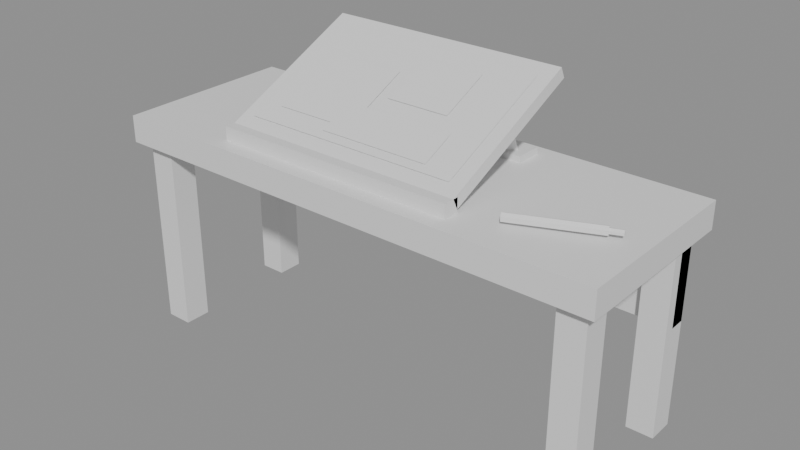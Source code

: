 # Source: illust_desk_tablet.blend  (saved by Blender 5.2.44; exported with 4.5.12 LTS)
import bpy
from mathutils import Matrix  # noqa: F401  (used for matrix-valued properties, if any)

bpy.ops.wm.read_factory_settings(use_empty=True)
scene = bpy.context.scene
scene.name = 'Scene'

# ---- collections
col_illust_desk_tablet_gridguides = bpy.data.collections.new('illust_desk_tablet_GridGuides'); scene.collection.children.link(col_illust_desk_tablet_gridguides)

# ---- materials (node trees are filled in below, after node groups)
mat_halka_vertexcolor = bpy.data.materials.new('HALKA_VertexColor')

# ---- material node trees
mat_halka_vertexcolor.use_nodes = True; mat_halka_vertexcolor.node_tree.nodes.clear()
_N = mat_halka_vertexcolor.node_tree.nodes; _L = mat_halka_vertexcolor.node_tree.links
n0 = _N.new('ShaderNodeBsdfPrincipled'); n0.name = 'Principled BSDF'; n0.location = (-200, 100)
n0.inputs[10].default_value = 0.005
n1 = _N.new('ShaderNodeOutputMaterial'); n1.name = 'Material Output'; n1.location = (200, 100)
_L.new(n0.outputs[0], n1.inputs[0])
n1.is_active_output = True

# ---- meshes
me_illust_desk_tablet_mesh = bpy.data.meshes.new('illust_desk_tablet_Mesh')
me_illust_desk_tablet_mesh.from_pydata([(-0.22, -0.17, 0.36), (-0.22, -0.17, 0.41), (-0.22, 0.17, 0.36), (-0.22, 0.17, 0.41), (0.72, -0.17, 0.36), (0.72, -0.17, 0.41), (0.72, 0.17, 0.36), (0.72, 0.17, 0.41), (-0.2, -0.15, 0.0), (-0.2, -0.15, 0.36), (-0.2, -0.1, 0.0), (-0.2, -0.1, 0.36), (-0.15, -0.15, 0.0), (-0.15, -0.15, 0.36), (-0.15, -0.1, 0.0), (-0.15, -0.1, 0.36), (-0.2, 0.1, 0.0), (-0.2, 0.1, 0.36), (-0.2, 0.15, 0.0), (-0.2, 0.15, 0.36), (-0.15, 0.1, 0.0), (-0.15, 0.1, 0.36), (-0.15, 0.15, 0.0), (-0.15, 0.15, 0.36), (0.65, -0.15, 0.0), (0.65, -0.15, 0.36), (0.65, -0.1, 0.0), (0.65, -0.1, 0.36), (0.7, -0.15, 0.0), (0.7, -0.15, 0.36), (0.7, -0.1, 0.0), (0.7, -0.1, 0.36), (0.65, 0.1, 0.0), (0.65, 0.1, 0.36), (0.65, 0.15, 0.0), (0.65, 0.15, 0.36), (0.7, 0.1, 0.0), (0.7, 0.1, 0.36), (0.7, 0.15, 0.0), (0.7, 0.15, 0.36), (-0.2, 0.12, 0.2), (-0.2, 0.12, 0.36), (-0.2, 0.15, 0.2), (-0.2, 0.15, 0.36), (0.7, 0.12, 0.2), (0.7, 0.12, 0.36), (0.7, 0.15, 0.2), (0.7, 0.15, 0.36), (-0.01, -0.12, 0.435), (0.45, -0.12, 0.435), (0.45, 0.1519, 0.5618), (-0.01, 0.1519, 0.5618), (-0.01, -0.1107, 0.4151), (0.45, -0.1107, 0.4151), (0.45, 0.1612, 0.5418), (-0.01, 0.1612, 0.5418), (0.015, -0.09819, 0.4474), (0.425, -0.09819, 0.4474), (0.425, 0.1284, 0.553), (0.015, 0.1284, 0.553), (0.05, -0.06731, 0.464), (0.2, -0.06731, 0.464), (0.2, 0.05957, 0.5231), (0.05, 0.05957, 0.5231), (0.22, 0.005193, 0.4978), (0.34, 0.005193, 0.4978), (0.34, 0.09582, 0.5401), (0.22, 0.09582, 0.5401), (0.16, -0.08544, 0.4555), (0.37, -0.08544, 0.4555), (0.37, -0.022, 0.4851), (0.16, -0.022, 0.4851), (0.02, 0.09462, 0.422), (0.02, 0.09462, 0.41), (0.05, 0.1307, 0.4147), (0.05, 0.09066, 0.5085), (0.062, 0.1196, 0.41), (0.062, 0.07962, 0.5038), (0.05, 0.1086, 0.4053), (0.05, 0.06858, 0.4991), (0.038, 0.1196, 0.41), (0.038, 0.07962, 0.5038), (0.02, 0.1446, 0.41), (0.02, 0.1446, 0.422), (0.08, 0.09462, 0.41), (0.08, 0.09462, 0.422), (0.08, 0.1446, 0.41), (0.08, 0.1446, 0.422), (0.36, 0.09462, 0.422), (0.36, 0.09462, 0.41), (0.39, 0.1307, 0.4147), (0.39, 0.09066, 0.5085), (0.402, 0.1196, 0.41), (0.402, 0.07962, 0.5038), (0.39, 0.1086, 0.4053), (0.39, 0.06858, 0.4991), (0.378, 0.1196, 0.41), (0.378, 0.07962, 0.5038), (0.36, 0.1446, 0.41), (0.36, 0.1446, 0.422), (0.42, 0.09462, 0.41), (0.42, 0.09462, 0.422), (0.42, 0.1446, 0.41), (0.42, 0.1446, 0.422), (-0.01, -0.14, 0.41), (-0.01, -0.14, 0.435), (-0.01, -0.11, 0.41), (-0.01, -0.11, 0.435), (0.45, -0.14, 0.41), (0.45, -0.14, 0.435), (0.45, -0.11, 0.41), (0.45, -0.11, 0.435), (0.5171, -0.09324, 0.4188), (0.6571, -0.03324, 0.4188), (0.5196, -0.09913, 0.4141), (0.6596, -0.03913, 0.4141), (0.5225, -0.1059, 0.4172), (0.6625, -0.04589, 0.4172), (0.5229, -0.1068, 0.4252), (0.6629, -0.04676, 0.4252), (0.5204, -0.1009, 0.4299), (0.6604, -0.04087, 0.4299), (0.5175, -0.09411, 0.4268), (0.6575, -0.03411, 0.4268), (0.6583, -0.03569, 0.4201), (0.6783, -0.02769, 0.4201), (0.6597, -0.03934, 0.4171), (0.6797, -0.03134, 0.4171), (0.6615, -0.04365, 0.4189), (0.6815, -0.03565, 0.4189), (0.6617, -0.04431, 0.4239), (0.6817, -0.03631, 0.4239), (0.6603, -0.04066, 0.4269), (0.6803, -0.03266, 0.4269), (0.6585, -0.03635, 0.4251), (0.6785, -0.02835, 0.4251)], [], [(0, 1, 3, 2), (2, 3, 7, 6), (6, 7, 5, 4), (4, 5, 1, 0), (2, 6, 4, 0), (7, 3, 1, 5), (8, 9, 11, 10), (10, 11, 15, 14), (14, 15, 13, 12), (12, 13, 9, 8), (10, 14, 12, 8), (15, 11, 9, 13), (16, 17, 19, 18), (18, 19, 23, 22), (22, 23, 21, 20), (20, 21, 17, 16), (18, 22, 20, 16), (23, 19, 17, 21), (24, 25, 27, 26), (26, 27, 31, 30), (30, 31, 29, 28), (28, 29, 25, 24), (26, 30, 28, 24), (31, 27, 25, 29), (32, 33, 35, 34), (34, 35, 39, 38), (38, 39, 37, 36), (36, 37, 33, 32), (34, 38, 36, 32), (39, 35, 33, 37), (40, 41, 43, 42), (42, 43, 47, 46), (46, 47, 45, 44), (44, 45, 41, 40), (42, 46, 44, 40), (47, 43, 41, 45), (48, 49, 50, 51), (52, 55, 54, 53), (48, 52, 53, 49), (49, 53, 54, 50), (50, 54, 55, 51), (51, 55, 52, 48), (56, 57, 58, 59), (60, 61, 62, 63), (64, 65, 66, 67), (68, 69, 70, 71), (87, 83, 72, 85), (86, 87, 85, 84), (74, 75, 77, 76), (103, 99, 88, 101), (82, 83, 87, 86), (76, 77, 79, 78), (77, 75, 81, 79), (73, 72, 83, 82), (78, 79, 81, 80), (82, 86, 84, 73), (84, 85, 72, 73), (80, 81, 75, 74), (74, 76, 78, 80), (102, 103, 101, 100), (90, 91, 93, 92), (104, 105, 107, 106), (98, 99, 103, 102), (92, 93, 95, 94), (93, 91, 97, 95), (89, 88, 99, 98), (94, 95, 97, 96), (98, 102, 100, 89), (100, 101, 88, 89), (96, 97, 91, 90), (90, 92, 94, 96), (106, 107, 111, 110), (110, 111, 109, 108), (108, 109, 105, 104), (106, 110, 108, 104), (111, 107, 105, 109), (112, 113, 115, 114), (114, 115, 117, 116), (124, 125, 127, 126), (116, 117, 119, 118), (118, 119, 121, 120), (115, 113, 123, 121, 119, 117), (120, 121, 123, 122), (128, 129, 131, 130), (126, 127, 129, 128), (122, 123, 113, 112), (112, 114, 116, 118, 120, 122), (130, 131, 133, 132), (129, 127, 125, 135, 133, 131), (132, 133, 135, 134), (134, 135, 125, 124), (130, 132, 134, 124, 126, 128)])
_ca = me_illust_desk_tablet_mesh.color_attributes.new('Col', 'FLOAT_COLOR', 'CORNER')
_ca.data.foreach_set('color', [0.07421, 0.03689, 0.02416, 1.0, 0.07421, 0.03689, 0.02416, 1.0, 0.07421, 0.03689, 0.02416, 1.0, 0.07421, 0.03689, 0.02416, 1.0, 0.07421, 0.03689, 0.02416, 1.0, 0.07421, 0.03689, 0.02416, 1.0, 0.07421, 0.03689, 0.02416, 1.0, 0.07421, 0.03689, 0.02416, 1.0, 0.07421, 0.03689, 0.02416, 1.0, 0.07421, 0.03689, 0.02416, 1.0, 0.07421, 0.03689, 0.02416, 1.0, 0.07421, 0.03689, 0.02416, 1.0, 0.07421, 0.03689, 0.02416, 1.0, 0.07421, 0.03689, 0.02416, 1.0, 0.07421, 0.03689, 0.02416, 1.0, 0.07421, 0.03689, 0.02416, 1.0, 0.07421, 0.03689, 0.02416, 1.0, 0.07421, 0.03689, 0.02416, 1.0, 0.07421, 0.03689, 0.02416, 1.0, 0.07421, 0.03689, 0.02416, 1.0, 0.09306, 0.04374, 0.02624, 1.0, 0.09306, 0.04374, 0.02624, 1.0, 0.09306, 0.04374, 0.02624, 1.0, 0.09306, 0.04374, 0.02624, 1.0, 0.03071, 0.01681, 0.01298, 1.0, 0.03071, 0.01681, 0.01298, 1.0, 0.03071, 0.01681, 0.01298, 1.0, 0.03071, 0.01681, 0.01298, 1.0, 0.03071, 0.01681, 0.01298, 1.0, 0.03071, 0.01681, 0.01298, 1.0, 0.03071, 0.01681, 0.01298, 1.0, 0.03071, 0.01681, 0.01298, 1.0, 0.03071, 0.01681, 0.01298, 1.0, 0.03071, 0.01681, 0.01298, 1.0, 0.03071, 0.01681, 0.01298, 1.0, 0.03071, 0.01681, 0.01298, 1.0, 0.03071, 0.01681, 0.01298, 1.0, 0.03071, 0.01681, 0.01298, 1.0, 0.03071, 0.01681, 0.01298, 1.0, 0.03071, 0.01681, 0.01298, 1.0, 0.03071, 0.01681, 0.01298, 1.0, 0.03071, 0.01681, 0.01298, 1.0, 0.03071, 0.01681, 0.01298, 1.0, 0.03071, 0.01681, 0.01298, 1.0, 0.03071, 0.01681, 0.01298, 1.0, 0.03071, 0.01681, 0.01298, 1.0, 0.03071, 0.01681, 0.01298, 1.0, 0.03071, 0.01681, 0.01298, 1.0, 0.03071, 0.01681, 0.01298, 1.0, 0.03071, 0.01681, 0.01298, 1.0, 0.03071, 0.01681, 0.01298, 1.0, 0.03071, 0.01681, 0.01298, 1.0, 0.03071, 0.01681, 0.01298, 1.0, 0.03071, 0.01681, 0.01298, 1.0, 0.03071, 0.01681, 0.01298, 1.0, 0.03071, 0.01681, 0.01298, 1.0, 0.03071, 0.01681, 0.01298, 1.0, 0.03071, 0.01681, 0.01298, 1.0, 0.03071, 0.01681, 0.01298, 1.0, 0.03071, 0.01681, 0.01298, 1.0, 0.03071, 0.01681, 0.01298, 1.0, 0.03071, 0.01681, 0.01298, 1.0, 0.03071, 0.01681, 0.01298, 1.0, 0.03071, 0.01681, 0.01298, 1.0, 0.03071, 0.01681, 0.01298, 1.0, 0.03071, 0.01681, 0.01298, 1.0, 0.03071, 0.01681, 0.01298, 1.0, 0.03071, 0.01681, 0.01298, 1.0, 0.03071, 0.01681, 0.01298, 1.0, 0.03071, 0.01681, 0.01298, 1.0, 0.03071, 0.01681, 0.01298, 1.0, 0.03071, 0.01681, 0.01298, 1.0, 0.03071, 0.01681, 0.01298, 1.0, 0.03071, 0.01681, 0.01298, 1.0, 0.03071, 0.01681, 0.01298, 1.0, 0.03071, 0.01681, 0.01298, 1.0, 0.03071, 0.01681, 0.01298, 1.0, 0.03071, 0.01681, 0.01298, 1.0, 0.03071, 0.01681, 0.01298, 1.0, 0.03071, 0.01681, 0.01298, 1.0, 0.03071, 0.01681, 0.01298, 1.0, 0.03071, 0.01681, 0.01298, 1.0, 0.03071, 0.01681, 0.01298, 1.0, 0.03071, 0.01681, 0.01298, 1.0, 0.03071, 0.01681, 0.01298, 1.0, 0.03071, 0.01681, 0.01298, 1.0, 0.03071, 0.01681, 0.01298, 1.0, 0.03071, 0.01681, 0.01298, 1.0, 0.03071, 0.01681, 0.01298, 1.0, 0.03071, 0.01681, 0.01298, 1.0, 0.03071, 0.01681, 0.01298, 1.0, 0.03071, 0.01681, 0.01298, 1.0, 0.03071, 0.01681, 0.01298, 1.0, 0.03071, 0.01681, 0.01298, 1.0, 0.03071, 0.01681, 0.01298, 1.0, 0.03071, 0.01681, 0.01298, 1.0, 0.03071, 0.01681, 0.01298, 1.0, 0.03071, 0.01681, 0.01298, 1.0, 0.03071, 0.01681, 0.01298, 1.0, 0.03071, 0.01681, 0.01298, 1.0, 0.03071, 0.01681, 0.01298, 1.0, 0.03071, 0.01681, 0.01298, 1.0, 0.03071, 0.01681, 0.01298, 1.0, 0.03071, 0.01681, 0.01298, 1.0, 0.03071, 0.01681, 0.01298, 1.0, 0.03071, 0.01681, 0.01298, 1.0, 0.03071, 0.01681, 0.01298, 1.0, 0.03071, 0.01681, 0.01298, 1.0, 0.03071, 0.01681, 0.01298, 1.0, 0.03071, 0.01681, 0.01298, 1.0, 0.03071, 0.01681, 0.01298, 1.0, 0.03071, 0.01681, 0.01298, 1.0, 0.03071, 0.01681, 0.01298, 1.0, 0.03071, 0.01681, 0.01298, 1.0, 0.03071, 0.01681, 0.01298, 1.0, 0.03071, 0.01681, 0.01298, 1.0, 0.03071, 0.01681, 0.01298, 1.0, 0.03071, 0.01681, 0.01298, 1.0, 0.03071, 0.01681, 0.01298, 1.0, 0.03071, 0.01681, 0.01298, 1.0, 0.07421, 0.03689, 0.02416, 1.0, 0.07421, 0.03689, 0.02416, 1.0, 0.07421, 0.03689, 0.02416, 1.0, 0.07421, 0.03689, 0.02416, 1.0, 0.07421, 0.03689, 0.02416, 1.0, 0.07421, 0.03689, 0.02416, 1.0, 0.07421, 0.03689, 0.02416, 1.0, 0.07421, 0.03689, 0.02416, 1.0, 0.07421, 0.03689, 0.02416, 1.0, 0.07421, 0.03689, 0.02416, 1.0, 0.07421, 0.03689, 0.02416, 1.0, 0.07421, 0.03689, 0.02416, 1.0, 0.07421, 0.03689, 0.02416, 1.0, 0.07421, 0.03689, 0.02416, 1.0, 0.07421, 0.03689, 0.02416, 1.0, 0.07421, 0.03689, 0.02416, 1.0, 0.07421, 0.03689, 0.02416, 1.0, 0.07421, 0.03689, 0.02416, 1.0, 0.07421, 0.03689, 0.02416, 1.0, 0.07421, 0.03689, 0.02416, 1.0, 0.07421, 0.03689, 0.02416, 1.0, 0.07421, 0.03689, 0.02416, 1.0, 0.07421, 0.03689, 0.02416, 1.0, 0.07421, 0.03689, 0.02416, 1.0, 0.01033, 0.009721, 0.01229, 1.0, 0.01033, 0.009721, 0.01229, 1.0, 0.01033, 0.009721, 0.01229, 1.0, 0.01033, 0.009721, 0.01229, 1.0, 0.02519, 0.02416, 0.03071, 1.0, 0.02519, 0.02416, 0.03071, 1.0, 0.02519, 0.02416, 0.03071, 1.0, 0.02519, 0.02416, 0.03071, 1.0, 0.02519, 0.02416, 0.03071, 1.0, 0.02519, 0.02416, 0.03071, 1.0, 0.02519, 0.02416, 0.03071, 1.0, 0.02519, 0.02416, 0.03071, 1.0, 0.02519, 0.02416, 0.03071, 1.0, 0.02519, 0.02416, 0.03071, 1.0, 0.02519, 0.02416, 0.03071, 1.0, 0.02519, 0.02416, 0.03071, 1.0, 0.02519, 0.02416, 0.03071, 1.0, 0.02519, 0.02416, 0.03071, 1.0, 0.02519, 0.02416, 0.03071, 1.0, 0.02519, 0.02416, 0.03071, 1.0, 0.02519, 0.02416, 0.03071, 1.0, 0.02519, 0.02416, 0.03071, 1.0, 0.02519, 0.02416, 0.03071, 1.0, 0.02519, 0.02416, 0.03071, 1.0, 0.9047, 0.8469, 0.7454, 1.0, 0.9047, 0.8469, 0.7454, 1.0, 0.9047, 0.8469, 0.7454, 1.0, 0.9047, 0.8469, 0.7454, 1.0, 0.2195, 0.3916, 0.7084, 1.0, 0.2195, 0.3916, 0.7084, 1.0, 0.2195, 0.3916, 0.7084, 1.0, 0.2195, 0.3916, 0.7084, 1.0, 0.8796, 0.6584, 0.2874, 1.0, 0.8796, 0.6584, 0.2874, 1.0, 0.8796, 0.6584, 0.2874, 1.0, 0.8796, 0.6584, 0.2874, 1.0, 0.9216, 0.4735, 0.3613, 1.0, 0.9216, 0.4735, 0.3613, 1.0, 0.9216, 0.4735, 0.3613, 1.0, 0.9216, 0.4735, 0.3613, 1.0, 0.04231, 0.04092, 0.05127, 1.0, 0.04231, 0.04092, 0.05127, 1.0, 0.04231, 0.04092, 0.05127, 1.0, 0.04231, 0.04092, 0.05127, 1.0, 0.04231, 0.04092, 0.05127, 1.0, 0.04231, 0.04092, 0.05127, 1.0, 0.04231, 0.04092, 0.05127, 1.0, 0.04231, 0.04092, 0.05127, 1.0, 0.04231, 0.04092, 0.05127, 1.0, 0.04231, 0.04092, 0.05127, 1.0, 0.04231, 0.04092, 0.05127, 1.0, 0.04231, 0.04092, 0.05127, 1.0, 0.04231, 0.04092, 0.05127, 1.0, 0.04231, 0.04092, 0.05127, 1.0, 0.04231, 0.04092, 0.05127, 1.0, 0.04231, 0.04092, 0.05127, 1.0, 0.04231, 0.04092, 0.05127, 1.0, 0.04231, 0.04092, 0.05127, 1.0, 0.04231, 0.04092, 0.05127, 1.0, 0.04231, 0.04092, 0.05127, 1.0, 0.04231, 0.04092, 0.05127, 1.0, 0.04231, 0.04092, 0.05127, 1.0, 0.04231, 0.04092, 0.05127, 1.0, 0.04231, 0.04092, 0.05127, 1.0, 0.04231, 0.04092, 0.05127, 1.0, 0.04231, 0.04092, 0.05127, 1.0, 0.04231, 0.04092, 0.05127, 1.0, 0.04231, 0.04092, 0.05127, 1.0, 0.04231, 0.04092, 0.05127, 1.0, 0.04231, 0.04092, 0.05127, 1.0, 0.04231, 0.04092, 0.05127, 1.0, 0.04231, 0.04092, 0.05127, 1.0, 0.04231, 0.04092, 0.05127, 1.0, 0.04231, 0.04092, 0.05127, 1.0, 0.04231, 0.04092, 0.05127, 1.0, 0.04231, 0.04092, 0.05127, 1.0, 0.04231, 0.04092, 0.05127, 1.0, 0.04231, 0.04092, 0.05127, 1.0, 0.04231, 0.04092, 0.05127, 1.0, 0.04231, 0.04092, 0.05127, 1.0, 0.04231, 0.04092, 0.05127, 1.0, 0.04231, 0.04092, 0.05127, 1.0, 0.04231, 0.04092, 0.05127, 1.0, 0.04231, 0.04092, 0.05127, 1.0, 0.04231, 0.04092, 0.05127, 1.0, 0.04231, 0.04092, 0.05127, 1.0, 0.04231, 0.04092, 0.05127, 1.0, 0.04231, 0.04092, 0.05127, 1.0, 0.04231, 0.04092, 0.05127, 1.0, 0.04231, 0.04092, 0.05127, 1.0, 0.04231, 0.04092, 0.05127, 1.0, 0.04231, 0.04092, 0.05127, 1.0, 0.04231, 0.04092, 0.05127, 1.0, 0.04231, 0.04092, 0.05127, 1.0, 0.04231, 0.04092, 0.05127, 1.0, 0.04231, 0.04092, 0.05127, 1.0, 0.04231, 0.04092, 0.05127, 1.0, 0.04231, 0.04092, 0.05127, 1.0, 0.04231, 0.04092, 0.05127, 1.0, 0.04231, 0.04092, 0.05127, 1.0, 0.04231, 0.04092, 0.05127, 1.0, 0.04231, 0.04092, 0.05127, 1.0, 0.04231, 0.04092, 0.05127, 1.0, 0.04231, 0.04092, 0.05127, 1.0, 0.04231, 0.04092, 0.05127, 1.0, 0.04231, 0.04092, 0.05127, 1.0, 0.04231, 0.04092, 0.05127, 1.0, 0.04231, 0.04092, 0.05127, 1.0, 0.04231, 0.04092, 0.05127, 1.0, 0.04231, 0.04092, 0.05127, 1.0, 0.04231, 0.04092, 0.05127, 1.0, 0.04231, 0.04092, 0.05127, 1.0, 0.04231, 0.04092, 0.05127, 1.0, 0.04231, 0.04092, 0.05127, 1.0, 0.04231, 0.04092, 0.05127, 1.0, 0.04231, 0.04092, 0.05127, 1.0, 0.04231, 0.04092, 0.05127, 1.0, 0.04231, 0.04092, 0.05127, 1.0, 0.04231, 0.04092, 0.05127, 1.0, 0.04231, 0.04092, 0.05127, 1.0, 0.04231, 0.04092, 0.05127, 1.0, 0.04231, 0.04092, 0.05127, 1.0, 0.04231, 0.04092, 0.05127, 1.0, 0.04231, 0.04092, 0.05127, 1.0, 0.04231, 0.04092, 0.05127, 1.0, 0.04231, 0.04092, 0.05127, 1.0, 0.04231, 0.04092, 0.05127, 1.0, 0.04231, 0.04092, 0.05127, 1.0, 0.04231, 0.04092, 0.05127, 1.0, 0.04231, 0.04092, 0.05127, 1.0, 0.04231, 0.04092, 0.05127, 1.0, 0.04231, 0.04092, 0.05127, 1.0, 0.04231, 0.04092, 0.05127, 1.0, 0.04231, 0.04092, 0.05127, 1.0, 0.04231, 0.04092, 0.05127, 1.0, 0.04231, 0.04092, 0.05127, 1.0, 0.04231, 0.04092, 0.05127, 1.0, 0.04231, 0.04092, 0.05127, 1.0, 0.04231, 0.04092, 0.05127, 1.0, 0.04231, 0.04092, 0.05127, 1.0, 0.04231, 0.04092, 0.05127, 1.0, 0.04231, 0.04092, 0.05127, 1.0, 0.04231, 0.04092, 0.05127, 1.0, 0.04231, 0.04092, 0.05127, 1.0, 0.04231, 0.04092, 0.05127, 1.0, 0.04231, 0.04092, 0.05127, 1.0, 0.04231, 0.04092, 0.05127, 1.0, 0.04231, 0.04092, 0.05127, 1.0, 0.04231, 0.04092, 0.05127, 1.0, 0.04231, 0.04092, 0.05127, 1.0, 0.04231, 0.04092, 0.05127, 1.0, 0.04231, 0.04092, 0.05127, 1.0, 0.04231, 0.04092, 0.05127, 1.0, 0.04231, 0.04092, 0.05127, 1.0, 0.04231, 0.04092, 0.05127, 1.0, 0.04231, 0.04092, 0.05127, 1.0, 0.04231, 0.04092, 0.05127, 1.0, 0.04231, 0.04092, 0.05127, 1.0, 0.04231, 0.04092, 0.05127, 1.0, 0.04231, 0.04092, 0.05127, 1.0, 0.02416, 0.02315, 0.02956, 1.0, 0.02416, 0.02315, 0.02956, 1.0, 0.02416, 0.02315, 0.02956, 1.0, 0.02416, 0.02315, 0.02956, 1.0, 0.02416, 0.02315, 0.02956, 1.0, 0.02416, 0.02315, 0.02956, 1.0, 0.02416, 0.02315, 0.02956, 1.0, 0.02416, 0.02315, 0.02956, 1.0, 0.6939, 0.6724, 0.7231, 1.0, 0.6939, 0.6724, 0.7231, 1.0, 0.6939, 0.6724, 0.7231, 1.0, 0.6939, 0.6724, 0.7231, 1.0, 0.02416, 0.02315, 0.02956, 1.0, 0.02416, 0.02315, 0.02956, 1.0, 0.02416, 0.02315, 0.02956, 1.0, 0.02416, 0.02315, 0.02956, 1.0, 0.02416, 0.02315, 0.02956, 1.0, 0.02416, 0.02315, 0.02956, 1.0, 0.02416, 0.02315, 0.02956, 1.0, 0.02416, 0.02315, 0.02956, 1.0, 0.02416, 0.02315, 0.02956, 1.0, 0.02416, 0.02315, 0.02956, 1.0, 0.02416, 0.02315, 0.02956, 1.0, 0.02416, 0.02315, 0.02956, 1.0, 0.02416, 0.02315, 0.02956, 1.0, 0.02416, 0.02315, 0.02956, 1.0, 0.02416, 0.02315, 0.02956, 1.0, 0.02416, 0.02315, 0.02956, 1.0, 0.02416, 0.02315, 0.02956, 1.0, 0.02416, 0.02315, 0.02956, 1.0, 0.6939, 0.6724, 0.7231, 1.0, 0.6939, 0.6724, 0.7231, 1.0, 0.6939, 0.6724, 0.7231, 1.0, 0.6939, 0.6724, 0.7231, 1.0, 0.6939, 0.6724, 0.7231, 1.0, 0.6939, 0.6724, 0.7231, 1.0, 0.6939, 0.6724, 0.7231, 1.0, 0.6939, 0.6724, 0.7231, 1.0, 0.02416, 0.02315, 0.02956, 1.0, 0.02416, 0.02315, 0.02956, 1.0, 0.02416, 0.02315, 0.02956, 1.0, 0.02416, 0.02315, 0.02956, 1.0, 0.02416, 0.02315, 0.02956, 1.0, 0.02416, 0.02315, 0.02956, 1.0, 0.02416, 0.02315, 0.02956, 1.0, 0.02416, 0.02315, 0.02956, 1.0, 0.02416, 0.02315, 0.02956, 1.0, 0.02416, 0.02315, 0.02956, 1.0, 0.6939, 0.6724, 0.7231, 1.0, 0.6939, 0.6724, 0.7231, 1.0, 0.6939, 0.6724, 0.7231, 1.0, 0.6939, 0.6724, 0.7231, 1.0, 0.6939, 0.6724, 0.7231, 1.0, 0.6939, 0.6724, 0.7231, 1.0, 0.6939, 0.6724, 0.7231, 1.0, 0.6939, 0.6724, 0.7231, 1.0, 0.6939, 0.6724, 0.7231, 1.0, 0.6939, 0.6724, 0.7231, 1.0, 0.6939, 0.6724, 0.7231, 1.0, 0.6939, 0.6724, 0.7231, 1.0, 0.6939, 0.6724, 0.7231, 1.0, 0.6939, 0.6724, 0.7231, 1.0, 0.6939, 0.6724, 0.7231, 1.0, 0.6939, 0.6724, 0.7231, 1.0, 0.6939, 0.6724, 0.7231, 1.0, 0.6939, 0.6724, 0.7231, 1.0, 0.6939, 0.6724, 0.7231, 1.0, 0.6939, 0.6724, 0.7231, 1.0, 0.6939, 0.6724, 0.7231, 1.0, 0.6939, 0.6724, 0.7231, 1.0, 0.6939, 0.6724, 0.7231, 1.0, 0.6939, 0.6724, 0.7231, 1.0])
me_illust_desk_tablet_mesh.materials.append(mat_halka_vertexcolor)
me_illust_desk_tablet_mesh.update()

# ---- objects
ob_illust_desk_tablet = bpy.data.objects.new('illust_desk_tablet', me_illust_desk_tablet_mesh)
ob_workanchor = bpy.data.objects.new('WorkAnchor', None)
ob_cell_0_0 = bpy.data.objects.new('cell_0_0', None)
ob_cell_1_0 = bpy.data.objects.new('cell_1_0', None)

# ---- transforms, parenting, visibility, modifiers, constraints
ob_illust_desk_tablet.location = (0.0, 0.0, 0.0)
ob_workanchor.parent = ob_illust_desk_tablet
ob_workanchor.location = (0.0, -0.45, 0.0)
ob_workanchor.empty_display_type = 'SPHERE'
ob_workanchor.empty_display_size = 0.05
ob_cell_0_0.location = (0.0, 0.0, 0.0)
ob_cell_0_0.empty_display_size = 0.25
ob_cell_1_0.location = (0.5, 0.0, 0.0)
ob_cell_1_0.empty_display_size = 0.25

# ---- collection membership
scene.collection.objects.link(ob_illust_desk_tablet)
scene.collection.objects.link(ob_workanchor)
col_illust_desk_tablet_gridguides.objects.link(ob_cell_0_0)
col_illust_desk_tablet_gridguides.objects.link(ob_cell_1_0)

# ---- scene / render settings (as saved in the file)
scene.frame_start = 1; scene.frame_end = 250; scene.frame_set(1)
scene.render.engine = 'BLENDER_EEVEE_NEXT'
scene.render.bake_bias = 0.0
scene.render.bake_samples = 0
scene.render.compositor_device = 'GPU'
scene.eevee.use_volume_custom_range = False
scene.eevee.fast_gi_thickness_near = 0.1
scene.eevee.fast_gi_thickness_far = 0.0
scene.eevee.ray_tracing_options.screen_trace_thickness = 0.1
bpy.context.view_layer.update()

# ---- added for rendering (the .blend has no active camera and no usable light): camera, sun + grey world if the file has none
cam_auto = bpy.data.cameras.new('AutoCamera')
cam_auto.lens = 50.0
cam_auto.sensor_width = 36.0
cam_auto.clip_end = 1000.0
ob_auto_camera = bpy.data.objects.new('AutoCamera', cam_auto)
scene.collection.objects.link(ob_auto_camera)
ob_auto_camera.location = (1.31091, -1.27309, 1.12962)
ob_auto_camera.rotation_euler = (1.09748, -7.21219e-08, 0.694738)
scene.camera = ob_auto_camera
light_auto_sun = bpy.data.lights.new('AutoSun', 'SUN')
light_auto_sun.energy = 3.0
light_auto_sun.angle = 0.0523599
ob_auto_sun = bpy.data.objects.new('AutoSun', light_auto_sun)
scene.collection.objects.link(ob_auto_sun)
ob_auto_sun.rotation_euler = (0.872665, 0.174533, 0.523599)
if scene.world is None:
    world_auto = bpy.data.worlds.new('AutoWorld')
    world_auto.color = (0.3, 0.3, 0.3)
    scene.world = world_auto
bpy.context.view_layer.update()
